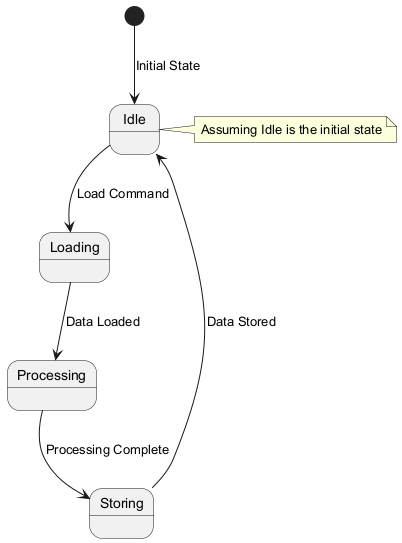

The diagram above was rendered by PlantUML. Its source (embedded in the PNG):
@startuml
state "Idle" as Idle
state "Loading" as Loading
state "Processing" as Processing
state "Storing" as Storing
[*] --> Idle : Initial State
Idle --> Loading : Load Command
Loading --> Processing : Data Loaded
Processing --> Storing : Processing Complete
Storing --> Idle : Data Stored
note right of Idle : Assuming Idle is the initial state
@enduml